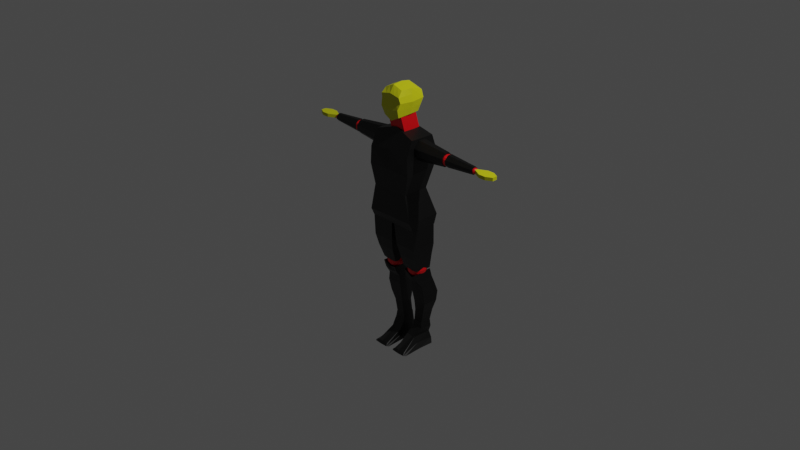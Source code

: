# Source: mob_1.blend  (saved by Blender 3.6.11; exported with 4.5.12 LTS)
import bpy
from mathutils import Matrix  # noqa: F401  (used for matrix-valued properties, if any)

bpy.ops.wm.read_factory_settings(use_empty=True)
scene = bpy.context.scene
scene.name = 'Scene'

# ---- collections
col_collection = bpy.data.collections.new('Collection'); scene.collection.children.link(col_collection)
col_mob = bpy.data.collections.new('MOB')  # instanced only; not linked into the scene

# ---- materials (node trees are filled in below, after node groups)
mat_mat_riau = bpy.data.materials.new('Matériau')
mat_mat_riau.use_transparent_shadow = False
mat_mat_riau_001 = bpy.data.materials.new('Matériau.001')
mat_mat_riau_001.use_transparent_shadow = False
mat_mat_riau_002 = bpy.data.materials.new('Matériau.002')
mat_mat_riau_002.use_transparent_shadow = False

# ---- material node trees
mat_mat_riau.use_nodes = True; mat_mat_riau.node_tree.nodes.clear()
_N = mat_mat_riau.node_tree.nodes; _L = mat_mat_riau.node_tree.links
n0 = _N.new('ShaderNodeBsdfPrincipled'); n0.name = 'BSDF guidée'; n0.location = (10, 300)
n0.distribution = 'GGX'
n0.subsurface_method = 'RANDOM_WALK_SKIN'
n0.inputs[0].default_value = (0.6488, 0.6619, 0.003047, 1.0)
n0.inputs[3].default_value = 1.45
n0.inputs[27].default_value = (0.0, 0.0, 0.0, 1.0)
n0.inputs[28].default_value = 1.0
n1 = _N.new('ShaderNodeOutputMaterial'); n1.name = 'Sortie matériau'; n1.location = (300, 300)
_L.new(n0.outputs[0], n1.inputs[0])
n1.is_active_output = True
mat_mat_riau_001.use_nodes = True; mat_mat_riau_001.node_tree.nodes.clear()
_N = mat_mat_riau_001.node_tree.nodes; _L = mat_mat_riau_001.node_tree.links
n0 = _N.new('ShaderNodeBsdfPrincipled'); n0.name = 'BSDF guidée'; n0.location = (10, 300)
n0.distribution = 'GGX'
n0.subsurface_method = 'RANDOM_WALK_SKIN'
n0.inputs[0].default_value = (0.0, 0.0, 0.0, 1.0)
n0.inputs[3].default_value = 1.45
n0.inputs[27].default_value = (0.0, 0.0, 0.0, 1.0)
n0.inputs[28].default_value = 1.0
n1 = _N.new('ShaderNodeOutputMaterial'); n1.name = 'Sortie matériau'; n1.location = (300, 300)
_L.new(n0.outputs[0], n1.inputs[0])
n1.is_active_output = True
mat_mat_riau_002.use_nodes = True; mat_mat_riau_002.node_tree.nodes.clear()
_N = mat_mat_riau_002.node_tree.nodes; _L = mat_mat_riau_002.node_tree.links
n0 = _N.new('ShaderNodeBsdfPrincipled'); n0.name = 'BSDF guidée'; n0.location = (10, 300)
n0.distribution = 'GGX'
n0.subsurface_method = 'RANDOM_WALK_SKIN'
n0.inputs[0].default_value = (0.8, 0.0, 0.004343, 1.0)
n0.inputs[3].default_value = 1.45
n0.inputs[27].default_value = (0.0, 0.0, 0.0, 1.0)
n0.inputs[28].default_value = 1.0
n1 = _N.new('ShaderNodeOutputMaterial'); n1.name = 'Sortie matériau'; n1.location = (300, 300)
_L.new(n0.outputs[0], n1.inputs[0])
n1.is_active_output = True

# ---- world
world_world = bpy.data.worlds.new('World'); scene.world = world_world
world_world.use_nodes = True; world_world.node_tree.nodes.clear()
_N = world_world.node_tree.nodes; _L = world_world.node_tree.links
n0 = _N.new('ShaderNodeOutputWorld'); n0.name = 'World Output'; n0.location = (300, 300)
n1 = _N.new('ShaderNodeBackground'); n1.name = 'Background'; n1.location = (10, 300)
n1.inputs[0].default_value = (0.05088, 0.05088, 0.05088, 1.0)
_L.new(n1.outputs[0], n0.inputs[0])
n0.is_active_output = True
world_world.color = (0.05088, 0.05088, 0.05088)
world_world.use_sun_shadow = False
world_world.sun_shadow_jitter_overblur = 0.0

# ---- cameras
cam_camera = bpy.data.cameras.new('Camera')
cam_camera.clip_end = 100.0
cam_camera.ortho_scale = 7.314

# ---- lights
light_light = bpy.data.lights.new('Light', 'POINT')
light_light.transmission_factor = 0.0
light_light.energy = 1000.0
light_light.shadow_soft_size = 0.1
light_light.shadow_maximum_resolution = 0.006
light_light.use_absolute_resolution = True

# ---- meshes
me_cube_011 = bpy.data.meshes.new('Cube.011')
me_cube_011.from_pydata([(0.5741, 0.5664, 0.6039), (0.545, 0.6965, -0.7518), (0.5741, -0.5122, 0.6473), (0.545, -0.7073, -0.8168), (-0.6031, 0.5664, 0.5458), (-0.4869, 0.6965, -0.7905), (-0.6031, -0.5122, 0.5892), (-0.4869, -0.7073, -0.8556), (-7.221e-18, 0.6965, -1.033), (-0.03559, -0.4959, 0.8391), (-2.166e-17, -0.7073, -1.098), (-3.851e-17, 0.5664, 0.8266), (0.6744, 0.9541, -0.01936), (-0.6805, -0.7181, 0.04104), (0.6999, -0.7181, 0.00232), (-0.6449, 0.9439, 0.01936), (0.0, 1.0, 0.0), (4.814e-18, -0.7181, 0.02168), (-0.5808, 0.1022, -0.7979), (0.6766, 0.1022, 0.678), (-0.697, 0.1239, 0.5927), (0.6476, 0.08056, -0.7319), (0.0, 0.04145, -1.0), (-1.926e-17, 0.06313, 0.9133), (0.8025, 0.08056, -0.03203), (-0.7744, 0.1022, -0.02053), (0.6225, 0.8049, -0.4018), (0.6225, -0.8591, -0.3476), (-0.5837, 0.8049, -0.4018), (-7.221e-18, 0.8049, -0.5325), (4.814e-18, -0.8591, -0.4783), (-0.5837, -0.8591, -0.3476), (-0.6776, 0.1022, -0.4092), (0.725, 0.08056, -0.382), (-0.6418, -0.7832, 0.3151), (0.575, 0.9259, 0.3877), (0.637, -0.7832, 0.3248), (-0.5731, 0.9332, 0.3752), (0.0, 1.0, 0.5), (-1.204e-17, -0.7832, 0.4458), (0.7396, 0.08056, 0.3663), (-0.7357, 0.1022, 0.3294), (-0.5339, -0.3026, -0.8267), (0.6253, -0.205, 0.6626), (-1.083e-17, -0.3329, -1.049), (-0.01779, -0.2164, 0.8762), (0.7512, -0.3188, -0.01486), (-0.65, -0.1941, 0.5909), (0.5963, -0.3134, -0.7744), (-0.7275, -0.308, 0.01025), (-0.6307, -0.3784, -0.3784), (0.6737, -0.3893, -0.3648), (-0.6888, -0.3405, 0.3223), (0.6883, -0.3513, 0.3456), (-0.65, 0.3451, 0.5692), (0.5963, 0.3885, -0.7419), (-0.7096, 0.5231, -0.0005865), (-0.5339, 0.3993, -0.7942), (0.6253, 0.3343, 0.6409), (-3.611e-18, 0.369, -1.016), (-2.888e-17, 0.3148, 0.8699), (0.7385, 0.5173, -0.0257), (0.6737, 0.4427, -0.3919), (-0.6307, 0.4535, -0.4055), (0.6573, 0.5032, 0.377), (-0.6544, 0.5177, 0.3523), (-0.2435, 0.6965, -0.9115), (-0.3193, -0.5041, 0.7141), (-0.2435, -0.7073, -0.9766), (-0.3016, 0.5664, 0.6862), (-0.3224, 0.972, 0.00968), (-0.3403, -0.7181, 0.03136), (-0.2904, 0.07183, -0.8989), (-0.3485, 0.09351, 0.753), (-0.2919, -0.8591, -0.413), (-0.2919, 0.8049, -0.4672), (-0.2865, 0.9666, 0.4376), (-0.3209, -0.7832, 0.3805), (-0.2669, -0.3177, -0.9378), (-0.3339, -0.2053, 0.7335), (-0.325, 0.3299, 0.7196), (-0.2669, 0.3841, -0.9052), (0.2725, -0.7073, -0.9572), (0.287, 0.5664, 0.7152), (0.2725, 0.6965, -0.8922), (0.2692, -0.5041, 0.7432), (0.35, -0.7181, 0.012), (0.3372, 0.9771, -0.00968), (0.3383, 0.08269, 0.7956), (0.3238, 0.06101, -0.866), (0.3112, 0.8049, -0.4672), (0.3112, -0.8591, -0.413), (0.3185, -0.7832, 0.3853), (0.2875, 0.9629, 0.4438), (0.3038, -0.2107, 0.7694), (0.2982, -0.3232, -0.9116), (0.2982, 0.3787, -0.8791), (0.3127, 0.3245, 0.7554)], [], [(79, 47, 6, 67), (77, 67, 6, 34), (65, 54, 4, 37), (95, 48, 3, 82), (53, 43, 2, 36), (93, 83, 0, 35), (76, 69, 11, 38), (78, 44, 10, 68), (92, 85, 9, 39), (94, 45, 9, 85), (91, 86, 17, 30), (75, 70, 16, 29), (90, 87, 12, 26), (51, 46, 14, 27), (63, 56, 15, 28), (74, 71, 13, 31), (50, 49, 25, 32), (62, 61, 24, 33), (97, 60, 23, 88), (81, 59, 22, 72), (64, 58, 19, 40), (96, 55, 21, 89), (52, 47, 20, 41), (80, 54, 20, 73), (55, 62, 33, 21), (42, 50, 32, 18), (68, 74, 31, 7), (57, 63, 28, 5), (48, 51, 27, 3), (84, 90, 26, 1), (66, 75, 29, 8), (82, 91, 30, 10), (49, 52, 41, 25), (61, 64, 40, 24), (86, 92, 39, 17), (70, 76, 38, 16), (87, 93, 35, 12), (46, 53, 36, 14), (56, 65, 37, 15), (71, 77, 34, 13), (24, 40, 53, 46), (13, 34, 52, 49), (21, 33, 51, 48), (7, 31, 50, 42), (34, 6, 47, 52), (31, 13, 49, 50), (33, 24, 46, 51), (88, 23, 45, 94), (72, 22, 44, 78), (40, 19, 43, 53), (89, 21, 48, 95), (73, 20, 47, 79), (25, 41, 65, 56), (12, 35, 64, 61), (18, 32, 63, 57), (1, 26, 62, 55), (69, 4, 54, 80), (84, 1, 55, 96), (35, 0, 58, 64), (66, 8, 59, 81), (83, 11, 60, 97), (26, 12, 61, 62), (32, 25, 56, 63), (41, 20, 54, 65), (5, 66, 81, 57), (11, 69, 80, 60), (23, 73, 79, 45), (18, 72, 78, 42), (17, 39, 77, 71), (15, 37, 76, 70), (5, 28, 75, 66), (10, 30, 74, 68), (60, 80, 73, 23), (57, 81, 72, 18), (30, 17, 71, 74), (28, 15, 70, 75), (42, 78, 68, 7), (37, 4, 69, 76), (39, 9, 67, 77), (45, 79, 67, 9), (0, 83, 97, 58), (8, 84, 96, 59), (22, 89, 95, 44), (19, 88, 94, 43), (16, 38, 93, 87), (14, 36, 92, 86), (3, 27, 91, 82), (8, 29, 90, 84), (59, 96, 89, 22), (58, 97, 88, 19), (29, 16, 87, 90), (27, 14, 86, 91), (43, 94, 85, 2), (36, 2, 85, 92), (38, 11, 83, 93), (44, 95, 82, 10)])
_uv = me_cube_011.uv_layers.new(name='UVMap')
_uv.uv.foreach_set('vector', [0.8125, 0.6849, 0.875, 0.6849, 0.875, 0.75, 0.8125, 0.75, 0.5625, 0.9375, 0.625, 0.9375, 0.625, 1.0, 0.5625, 1.0, 0.5625, 0.1901, 0.625, 0.1901, 0.625, 0.25, 0.5625, 0.25, 0.3125, 0.6849, 0.375, 0.6849, 0.375, 0.75, 0.3125, 0.75, 0.5625, 0.6849, 0.625, 0.6849, 0.625, 0.75, 0.5625, 0.75, 0.5625, 0.4375, 0.625, 0.4375, 0.625, 0.5, 0.5625, 0.5, 0.5625, 0.3125, 0.625, 0.3125, 0.625, 0.375, 0.5625, 0.375, 0.1875, 0.6849, 0.25, 0.6849, 0.25, 0.75, 0.1875, 0.75, 0.5625, 0.8125, 0.625, 0.8125, 0.625, 0.875, 0.5625, 0.875, 0.6875, 0.6849, 0.75, 0.6849, 0.75, 0.75, 0.6875, 0.75, 0.4375, 0.8125, 0.5, 0.8125, 0.5, 0.875, 0.4375, 0.875, 0.4375, 0.3125, 0.5, 0.3125, 0.5, 0.375, 0.4375, 0.375, 0.4375, 0.4375, 0.5, 0.4375, 0.5, 0.5, 0.4375, 0.5, 0.4375, 0.6849, 0.5, 0.6849, 0.5, 0.75, 0.4375, 0.75, 0.4375, 0.1901, 0.5, 0.1901, 0.5, 0.25, 0.4375, 0.25, 0.4375, 0.9375, 0.5, 0.9375, 0.5, 1.0, 0.4375, 1.0, 0.4375, 0.06509, 0.5, 0.06509, 0.5, 0.1302, 0.4375, 0.1302, 0.4375, 0.5599, 0.5, 0.5599, 0.5, 0.6198, 0.4375, 0.6198, 0.6875, 0.5599, 0.75, 0.5599, 0.75, 0.6198, 0.6875, 0.6198, 0.1875, 0.5599, 0.25, 0.5599, 0.25, 0.6198, 0.1875, 0.6198, 0.5625, 0.5599, 0.625, 0.5599, 0.625, 0.6198, 0.5625, 0.6198, 0.3125, 0.5599, 0.375, 0.5599, 0.375, 0.6198, 0.3125, 0.6198, 0.5625, 0.06509, 0.625, 0.06509, 0.625, 0.1302, 0.5625, 0.1302, 0.8125, 0.5599, 0.875, 0.5599, 0.875, 0.6198, 0.8125, 0.6198, 0.375, 0.5599, 0.4375, 0.5599, 0.4375, 0.6198, 0.375, 0.6198, 0.375, 0.06509, 0.4375, 0.06509, 0.4375, 0.1302, 0.375, 0.1302, 0.375, 0.9375, 0.4375, 0.9375, 0.4375, 1.0, 0.375, 1.0, 0.375, 0.1901, 0.4375, 0.1901, 0.4375, 0.25, 0.375, 0.25, 0.375, 0.6849, 0.4375, 0.6849, 0.4375, 0.75, 0.375, 0.75, 0.375, 0.4375, 0.4375, 0.4375, 0.4375, 0.5, 0.375, 0.5, 0.375, 0.3125, 0.4375, 0.3125, 0.4375, 0.375, 0.375, 0.375, 0.375, 0.8125, 0.4375, 0.8125, 0.4375, 0.875, 0.375, 0.875, 0.5, 0.06509, 0.5625, 0.06509, 0.5625, 0.1302, 0.5, 0.1302, 0.5, 0.5599, 0.5625, 0.5599, 0.5625, 0.6198, 0.5, 0.6198, 0.5, 0.8125, 0.5625, 0.8125, 0.5625, 0.875, 0.5, 0.875, 0.5, 0.3125, 0.5625, 0.3125, 0.5625, 0.375, 0.5, 0.375, 0.5, 0.4375, 0.5625, 0.4375, 0.5625, 0.5, 0.5, 0.5, 0.5, 0.6849, 0.5625, 0.6849, 0.5625, 0.75, 0.5, 0.75, 0.5, 0.1901, 0.5625, 0.1901, 0.5625, 0.25, 0.5, 0.25, 0.5, 0.9375, 0.5625, 0.9375, 0.5625, 1.0, 0.5, 1.0, 0.5, 0.6198, 0.5625, 0.6198, 0.5625, 0.6849, 0.5, 0.6849, 0.5, 0.0, 0.5625, 0.0, 0.5625, 0.06509, 0.5, 0.06509, 0.375, 0.6198, 0.4375, 0.6198, 0.4375, 0.6849, 0.375, 0.6849, 0.375, 0.0, 0.4375, 0.0, 0.4375, 0.06509, 0.375, 0.06509, 0.5625, 0.0, 0.625, 0.0, 0.625, 0.06509, 0.5625, 0.06509, 0.4375, 0.0, 0.5, 0.0, 0.5, 0.06509, 0.4375, 0.06509, 0.4375, 0.6198, 0.5, 0.6198, 0.5, 0.6849, 0.4375, 0.6849, 0.6875, 0.6198, 0.75, 0.6198, 0.75, 0.6849, 0.6875, 0.6849, 0.1875, 0.6198, 0.25, 0.6198, 0.25, 0.6849, 0.1875, 0.6849, 0.5625, 0.6198, 0.625, 0.6198, 0.625, 0.6849, 0.5625, 0.6849, 0.3125, 0.6198, 0.375, 0.6198, 0.375, 0.6849, 0.3125, 0.6849, 0.8125, 0.6198, 0.875, 0.6198, 0.875, 0.6849, 0.8125, 0.6849, 0.5, 0.1302, 0.5625, 0.1302, 0.5625, 0.1901, 0.5, 0.1901, 0.5, 0.5, 0.5625, 0.5, 0.5625, 0.5599, 0.5, 0.5599, 0.375, 0.1302, 0.4375, 0.1302, 0.4375, 0.1901, 0.375, 0.1901, 0.375, 0.5, 0.4375, 0.5, 0.4375, 0.5599, 0.375, 0.5599, 0.8125, 0.5, 0.875, 0.5, 0.875, 0.5599, 0.8125, 0.5599, 0.3125, 0.5, 0.375, 0.5, 0.375, 0.5599, 0.3125, 0.5599, 0.5625, 0.5, 0.625, 0.5, 0.625, 0.5599, 0.5625, 0.5599, 0.1875, 0.5, 0.25, 0.5, 0.25, 0.5599, 0.1875, 0.5599, 0.6875, 0.5, 0.75, 0.5, 0.75, 0.5599, 0.6875, 0.5599, 0.4375, 0.5, 0.5, 0.5, 0.5, 0.5599, 0.4375, 0.5599, 0.4375, 0.1302, 0.5, 0.1302, 0.5, 0.1901, 0.4375, 0.1901, 0.5625, 0.1302, 0.625, 0.1302, 0.625, 0.1901, 0.5625, 0.1901, 0.125, 0.5, 0.1875, 0.5, 0.1875, 0.5599, 0.125, 0.5599, 0.75, 0.5, 0.8125, 0.5, 0.8125, 0.5599, 0.75, 0.5599, 0.75, 0.6198, 0.8125, 0.6198, 0.8125, 0.6849, 0.75, 0.6849, 0.125, 0.6198, 0.1875, 0.6198, 0.1875, 0.6849, 0.125, 0.6849, 0.5, 0.875, 0.5625, 0.875, 0.5625, 0.9375, 0.5, 0.9375, 0.5, 0.25, 0.5625, 0.25, 0.5625, 0.3125, 0.5, 0.3125, 0.375, 0.25, 0.4375, 0.25, 0.4375, 0.3125, 0.375, 0.3125, 0.375, 0.875, 0.4375, 0.875, 0.4375, 0.9375, 0.375, 0.9375, 0.75, 0.5599, 0.8125, 0.5599, 0.8125, 0.6198, 0.75, 0.6198, 0.125, 0.5599, 0.1875, 0.5599, 0.1875, 0.6198, 0.125, 0.6198, 0.4375, 0.875, 0.5, 0.875, 0.5, 0.9375, 0.4375, 0.9375, 0.4375, 0.25, 0.5, 0.25, 0.5, 0.3125, 0.4375, 0.3125, 0.125, 0.6849, 0.1875, 0.6849, 0.1875, 0.75, 0.125, 0.75, 0.5625, 0.25, 0.625, 0.25, 0.625, 0.3125, 0.5625, 0.3125, 0.5625, 0.875, 0.625, 0.875, 0.625, 0.9375, 0.5625, 0.9375, 0.75, 0.6849, 0.8125, 0.6849, 0.8125, 0.75, 0.75, 0.75, 0.625, 0.5, 0.6875, 0.5, 0.6875, 0.5599, 0.625, 0.5599, 0.25, 0.5, 0.3125, 0.5, 0.3125, 0.5599, 0.25, 0.5599, 0.25, 0.6198, 0.3125, 0.6198, 0.3125, 0.6849, 0.25, 0.6849, 0.625, 0.6198, 0.6875, 0.6198, 0.6875, 0.6849, 0.625, 0.6849, 0.5, 0.375, 0.5625, 0.375, 0.5625, 0.4375, 0.5, 0.4375, 0.5, 0.75, 0.5625, 0.75, 0.5625, 0.8125, 0.5, 0.8125, 0.375, 0.75, 0.4375, 0.75, 0.4375, 0.8125, 0.375, 0.8125, 0.375, 0.375, 0.4375, 0.375, 0.4375, 0.4375, 0.375, 0.4375, 0.25, 0.5599, 0.3125, 0.5599, 0.3125, 0.6198, 0.25, 0.6198, 0.625, 0.5599, 0.6875, 0.5599, 0.6875, 0.6198, 0.625, 0.6198, 0.4375, 0.375, 0.5, 0.375, 0.5, 0.4375, 0.4375, 0.4375, 0.4375, 0.75, 0.5, 0.75, 0.5, 0.8125, 0.4375, 0.8125, 0.625, 0.6849, 0.6875, 0.6849, 0.6875, 0.75, 0.625, 0.75, 0.5625, 0.75, 0.625, 0.75, 0.625, 0.8125, 0.5625, 0.8125, 0.5625, 0.375, 0.625, 0.375, 0.625, 0.4375, 0.5625, 0.4375, 0.25, 0.6849, 0.3125, 0.6849, 0.3125, 0.75, 0.25, 0.75])
me_cube_011.materials.append(mat_mat_riau)
me_cube_011.use_mirror_vertex_groups = False
me_cube_011.update()
me_cube_001 = bpy.data.meshes.new('Cube.001')
me_cube_001.from_pydata([(-1.106, -0.3769, -2.489), (-0.9697, -0.293, 1.405), (-1.106, 0.8203, -2.465), (-0.9697, 0.8322, 1.381), (1.227, -0.3769, -2.504), (1.03, -0.293, 1.405), (1.227, 0.8203, -2.48), (1.03, 0.8322, 1.381), (-1.03, -0.6165, -0.03595), (-1.03, 0.8562, 0.0719), (1.121, 0.8562, 0.0719), (1.121, -0.6165, -0.03595), (0.03033, 0.8203, -2.465), (0.01516, 0.6884, 1.708), (0.03033, -0.3769, -2.489), (0.01516, -0.1492, 1.696), (-7.982e-18, -0.6165, -0.03595), (1.596e-17, 0.8562, 0.0719), (-0.8373, 0.6405, -0.9123), (0.905, 0.6405, -0.8971), (0.905, -0.5446, -0.9211), (-0.8373, -0.5446, -0.9363), (0.01111, 0.6405, -0.9275), (0.01111, -0.5446, -0.9514), (-1.103, 1.0, -2.132), (1.181, 1.0, -2.096), (1.181, -0.5446, -2.108), (0.02325, 1.0, -2.092), (0.02325, -0.5446, -2.104), (-1.103, -0.5446, -2.144), (-1.0, -0.5986, 0.7082), (-1.0, 1.024, 0.7382), (1.076, 1.024, 0.7382), (1.076, -0.5986, 0.7082), (0.007581, -0.5267, 0.8539), (0.007581, 0.9521, 0.9018)], [], [(30, 1, 3, 31), (35, 13, 7, 32), (32, 7, 5, 33), (34, 15, 1, 30), (12, 6, 4, 14), (13, 3, 1, 15), (23, 16, 8, 21), (19, 10, 11, 20), (22, 17, 10, 19), (21, 8, 9, 18), (18, 9, 17, 22), (20, 11, 16, 23), (7, 13, 15, 5), (2, 12, 14, 0), (33, 5, 15, 34), (31, 3, 13, 35), (26, 20, 23, 28), (24, 18, 22, 27), (29, 21, 18, 24), (27, 22, 19, 25), (25, 19, 20, 26), (28, 23, 21, 29), (14, 28, 29, 0), (6, 25, 26, 4), (12, 27, 25, 6), (0, 29, 24, 2), (2, 24, 27, 12), (4, 26, 28, 14), (9, 31, 35, 17), (11, 33, 34, 16), (16, 34, 30, 8), (10, 32, 33, 11), (17, 35, 32, 10), (8, 30, 31, 9)])
_uv = me_cube_001.uv_layers.new(name='CarteUV')
_uv.uv.foreach_set('vector', [0.5625, 0.0, 0.625, 0.0, 0.625, 0.25, 0.5625, 0.25, 0.5625, 0.375, 0.625, 0.375, 0.625, 0.5, 0.5625, 0.5, 0.5625, 0.5, 0.625, 0.5, 0.625, 0.75, 0.5625, 0.75, 0.5625, 0.875, 0.625, 0.875, 0.625, 1.0, 0.5625, 1.0, 0.25, 0.5, 0.375, 0.5, 0.375, 0.75, 0.25, 0.75, 0.75, 0.5, 0.875, 0.5, 0.875, 0.75, 0.75, 0.75, 0.4542, 0.875, 0.5, 0.875, 0.5, 1.0, 0.4542, 1.0, 0.4542, 0.5, 0.5, 0.5, 0.5, 0.75, 0.4542, 0.75, 0.4542, 0.375, 0.5, 0.375, 0.5, 0.5, 0.4542, 0.5, 0.4542, 0.0, 0.5, 0.0, 0.5, 0.25, 0.4542, 0.25, 0.4542, 0.25, 0.5, 0.25, 0.5, 0.375, 0.4542, 0.375, 0.4542, 0.75, 0.5, 0.75, 0.5, 0.875, 0.4542, 0.875, 0.625, 0.5, 0.75, 0.5, 0.75, 0.75, 0.625, 0.75, 0.125, 0.5, 0.25, 0.5, 0.25, 0.75, 0.125, 0.75, 0.5625, 0.75, 0.625, 0.75, 0.625, 0.875, 0.5625, 0.875, 0.5625, 0.25, 0.625, 0.25, 0.625, 0.375, 0.5625, 0.375, 0.4042, 0.75, 0.4542, 0.75, 0.4542, 0.875, 0.4042, 0.875, 0.4042, 0.25, 0.4542, 0.25, 0.4542, 0.375, 0.4042, 0.375, 0.4042, 0.0, 0.4542, 0.0, 0.4542, 0.25, 0.4042, 0.25, 0.4042, 0.375, 0.4542, 0.375, 0.4542, 0.5, 0.4042, 0.5, 0.4042, 0.5, 0.4542, 0.5, 0.4542, 0.75, 0.4042, 0.75, 0.4042, 0.875, 0.4542, 0.875, 0.4542, 1.0, 0.4042, 1.0, 0.375, 0.875, 0.4042, 0.875, 0.4042, 1.0, 0.375, 1.0, 0.375, 0.5, 0.4042, 0.5, 0.4042, 0.75, 0.375, 0.75, 0.375, 0.375, 0.4042, 0.375, 0.4042, 0.5, 0.375, 0.5, 0.375, 0.0, 0.4042, 0.0, 0.4042, 0.25, 0.375, 0.25, 0.375, 0.25, 0.4042, 0.25, 0.4042, 0.375, 0.375, 0.375, 0.375, 0.75, 0.4042, 0.75, 0.4042, 0.875, 0.375, 0.875, 0.5, 0.25, 0.5625, 0.25, 0.5625, 0.375, 0.5, 0.375, 0.5, 0.75, 0.5625, 0.75, 0.5625, 0.875, 0.5, 0.875, 0.5, 0.875, 0.5625, 0.875, 0.5625, 1.0, 0.5, 1.0, 0.5, 0.5, 0.5625, 0.5, 0.5625, 0.75, 0.5, 0.75, 0.5, 0.375, 0.5625, 0.375, 0.5625, 0.5, 0.5, 0.5, 0.5, 0.0, 0.5625, 0.0, 0.5625, 0.25, 0.5, 0.25])
me_cube_001.materials.append(mat_mat_riau_001)
me_cube_001.update()
me_cube_002 = bpy.data.meshes.new('Cube.002')
me_cube_002.from_pydata([(-1.0, -1.0, -1.0), (-1.0, -1.0, 1.0), (-1.0, 1.0, -1.0), (-1.0, 1.0, 1.0), (1.0, -1.0, -1.0), (1.0, -1.0, 1.0), (1.0, 1.0, -1.0), (1.0, 1.0, 1.0)], [], [(0, 1, 3, 2), (2, 3, 7, 6), (6, 7, 5, 4), (4, 5, 1, 0), (2, 6, 4, 0), (7, 3, 1, 5)])
_uv = me_cube_002.uv_layers.new(name='CarteUV')
_uv.uv.foreach_set('vector', [0.375, 0.0, 0.625, 0.0, 0.625, 0.25, 0.375, 0.25, 0.375, 0.25, 0.625, 0.25, 0.625, 0.5, 0.375, 0.5, 0.375, 0.5, 0.625, 0.5, 0.625, 0.75, 0.375, 0.75, 0.375, 0.75, 0.625, 0.75, 0.625, 1.0, 0.375, 1.0, 0.125, 0.5, 0.375, 0.5, 0.375, 0.75, 0.125, 0.75, 0.625, 0.5, 0.875, 0.5, 0.875, 0.75, 0.625, 0.75])
me_cube_002.materials.append(mat_mat_riau_002)
me_cube_002.update()
me_cube_003 = bpy.data.meshes.new('Cube.003')
me_cube_003.from_pydata([(-0.9759, -1.0, -1.83), (-0.6632, -1.0, 1.012), (-0.9759, 1.308, -1.83), (-0.6632, 0.943, 1.001), (1.132, -1.0, -1.842), (1.0, -1.0, 1.0), (1.132, 1.308, -1.842), (1.0, 0.943, 0.9886), (-0.8436, -1.068, -0.04812), (-0.8436, 1.183, -0.05953), (1.156, 1.183, -0.02344), (1.156, -1.068, -0.01203), (-0.07218, 1.308, -1.83), (-2.533e-18, 0.943, 0.9886), (-0.07218, -1.0, -1.83), (0.0, -1.0, 1.0), (-3.375e-33, -1.068, -1.52e-17), (-2.533e-18, 1.183, -0.01141), (-0.5757, -1.046, 2.361), (-0.5757, 0.5208, 2.247), (0.7747, -1.046, 2.313), (0.7747, 0.5208, 2.199), (0.01527, 0.5208, 2.307), (0.01527, -1.046, 2.422)], [], [(8, 1, 3, 9), (17, 13, 7, 10), (10, 7, 5, 11), (16, 15, 1, 8), (12, 6, 4, 14), (15, 5, 20, 23), (14, 16, 8, 0), (6, 10, 11, 4), (12, 17, 10, 6), (0, 8, 9, 2), (2, 9, 17, 12), (4, 11, 16, 14), (7, 13, 22, 21), (2, 12, 14, 0), (11, 5, 15, 16), (9, 3, 13, 17), (22, 19, 18, 23), (21, 22, 23, 20), (13, 3, 19, 22), (5, 7, 21, 20), (3, 1, 18, 19), (1, 15, 23, 18)])
_uv = me_cube_003.uv_layers.new(name='CarteUV')
_uv.uv.foreach_set('vector', [0.5, 0.0, 0.625, 0.0, 0.625, 0.25, 0.5, 0.25, 0.5, 0.375, 0.625, 0.375, 0.625, 0.5, 0.5, 0.5, 0.5, 0.5, 0.625, 0.5, 0.625, 0.75, 0.5, 0.75, 0.5, 0.875, 0.625, 0.875, 0.625, 1.0, 0.5, 1.0, 0.25, 0.5, 0.375, 0.5, 0.375, 0.75, 0.25, 0.75, 0.625, 0.875, 0.625, 0.75, 0.625, 0.75, 0.625, 0.875, 0.375, 0.875, 0.5, 0.875, 0.5, 1.0, 0.375, 1.0, 0.375, 0.5, 0.5, 0.5, 0.5, 0.75, 0.375, 0.75, 0.375, 0.375, 0.5, 0.375, 0.5, 0.5, 0.375, 0.5, 0.375, 0.0, 0.5, 0.0, 0.5, 0.25, 0.375, 0.25, 0.375, 0.25, 0.5, 0.25, 0.5, 0.375, 0.375, 0.375, 0.375, 0.75, 0.5, 0.75, 0.5, 0.875, 0.375, 0.875, 0.625, 0.5, 0.625, 0.375, 0.625, 0.375, 0.625, 0.5, 0.125, 0.5, 0.25, 0.5, 0.25, 0.75, 0.125, 0.75, 0.5, 0.75, 0.625, 0.75, 0.625, 0.875, 0.5, 0.875, 0.5, 0.25, 0.625, 0.25, 0.625, 0.375, 0.5, 0.375, 0.75, 0.5, 0.875, 0.5, 0.875, 0.75, 0.75, 0.75, 0.625, 0.5, 0.75, 0.5, 0.75, 0.75, 0.625, 0.75, 0.625, 0.375, 0.625, 0.25, 0.625, 0.25, 0.625, 0.375, 0.625, 0.75, 0.625, 0.5, 0.625, 0.5, 0.625, 0.75, 0.625, 0.25, 0.625, 0.0, 0.625, 0.0, 0.625, 0.25, 0.625, 1.0, 0.625, 0.875, 0.625, 0.875, 0.625, 1.0])
me_cube_003.materials.append(mat_mat_riau_001)
me_cube_003.update()
me_cube_004 = bpy.data.meshes.new('Cube.004')
me_cube_004.from_pydata([(-0.9258, -1.0, -1.82), (-0.7333, -1.0, 1.042), (-0.9258, 1.308, -1.82), (-0.7333, 0.943, 1.031), (1.303, -1.0, -1.872), (0.9699, -1.0, 1.01), (1.303, 1.308, -1.872), (0.9699, 0.943, 0.9986), (-0.8837, -1.068, 0.01203), (-0.8837, 1.183, 0.0006213), (1.156, 1.183, -0.02344), (1.156, -1.068, -0.01203), (-0.07218, 1.308, -1.83), (-2.533e-18, 0.943, 0.9886), (-0.07218, -1.0, -1.83), (0.0, -1.0, 1.0), (-3.375e-33, -1.068, -1.52e-17), (-2.533e-18, 1.183, -0.01141), (-0.4855, -1.046, 2.381), (-0.4855, 0.5208, 2.267), (0.9752, -1.046, 2.283), (0.9752, 0.5208, 2.169), (0.01527, 0.5208, 2.307), (0.01527, -1.046, 2.422)], [], [(8, 1, 3, 9), (17, 13, 7, 10), (10, 7, 5, 11), (16, 15, 1, 8), (12, 6, 4, 14), (15, 5, 20, 23), (14, 16, 8, 0), (6, 10, 11, 4), (12, 17, 10, 6), (0, 8, 9, 2), (2, 9, 17, 12), (4, 11, 16, 14), (7, 13, 22, 21), (2, 12, 14, 0), (11, 5, 15, 16), (9, 3, 13, 17), (22, 19, 18, 23), (21, 22, 23, 20), (13, 3, 19, 22), (5, 7, 21, 20), (3, 1, 18, 19), (1, 15, 23, 18)])
_uv = me_cube_004.uv_layers.new(name='CarteUV')
_uv.uv.foreach_set('vector', [0.5, 0.0, 0.625, 0.0, 0.625, 0.25, 0.5, 0.25, 0.5, 0.375, 0.625, 0.375, 0.625, 0.5, 0.5, 0.5, 0.5, 0.5, 0.625, 0.5, 0.625, 0.75, 0.5, 0.75, 0.5, 0.875, 0.625, 0.875, 0.625, 1.0, 0.5, 1.0, 0.25, 0.5, 0.375, 0.5, 0.375, 0.75, 0.25, 0.75, 0.625, 0.875, 0.625, 0.75, 0.625, 0.75, 0.625, 0.875, 0.375, 0.875, 0.5, 0.875, 0.5, 1.0, 0.375, 1.0, 0.375, 0.5, 0.5, 0.5, 0.5, 0.75, 0.375, 0.75, 0.375, 0.375, 0.5, 0.375, 0.5, 0.5, 0.375, 0.5, 0.375, 0.0, 0.5, 0.0, 0.5, 0.25, 0.375, 0.25, 0.375, 0.25, 0.5, 0.25, 0.5, 0.375, 0.375, 0.375, 0.375, 0.75, 0.5, 0.75, 0.5, 0.875, 0.375, 0.875, 0.625, 0.5, 0.625, 0.375, 0.625, 0.375, 0.625, 0.5, 0.125, 0.5, 0.25, 0.5, 0.25, 0.75, 0.125, 0.75, 0.5, 0.75, 0.625, 0.75, 0.625, 0.875, 0.5, 0.875, 0.5, 0.25, 0.625, 0.25, 0.625, 0.375, 0.5, 0.375, 0.75, 0.5, 0.875, 0.5, 0.875, 0.75, 0.75, 0.75, 0.625, 0.5, 0.75, 0.5, 0.75, 0.75, 0.625, 0.75, 0.625, 0.375, 0.625, 0.25, 0.625, 0.25, 0.625, 0.375, 0.625, 0.75, 0.625, 0.5, 0.625, 0.5, 0.625, 0.75, 0.625, 0.25, 0.625, 0.0, 0.625, 0.0, 0.625, 0.25, 0.625, 1.0, 0.625, 0.875, 0.625, 0.875, 0.625, 1.0])
me_cube_004.materials.append(mat_mat_riau_001)
me_cube_004.update()
me_cube_005 = bpy.data.meshes.new('Cube.005')
me_cube_005.from_pydata([(-1.0, -1.0, -1.0), (-1.0, -1.0, 1.0), (-1.0, 1.0, -1.0), (-1.0, 1.0, 1.0), (1.0, -1.0, -1.0), (1.0, -1.0, 1.0), (1.0, 1.0, -1.0), (1.0, 1.0, 1.0)], [], [(0, 1, 3, 2), (2, 3, 7, 6), (6, 7, 5, 4), (4, 5, 1, 0), (2, 6, 4, 0), (7, 3, 1, 5)])
_uv = me_cube_005.uv_layers.new(name='CarteUV')
_uv.uv.foreach_set('vector', [0.375, 0.0, 0.625, 0.0, 0.625, 0.25, 0.375, 0.25, 0.375, 0.25, 0.625, 0.25, 0.625, 0.5, 0.375, 0.5, 0.375, 0.5, 0.625, 0.5, 0.625, 0.75, 0.375, 0.75, 0.375, 0.75, 0.625, 0.75, 0.625, 1.0, 0.375, 1.0, 0.125, 0.5, 0.375, 0.5, 0.375, 0.75, 0.125, 0.75, 0.625, 0.5, 0.875, 0.5, 0.875, 0.75, 0.625, 0.75])
me_cube_005.materials.append(mat_mat_riau_002)
me_cube_005.update()
me_cube_006 = bpy.data.meshes.new('Cube.006')
me_cube_006.from_pydata([(-1.0, -1.0, -1.0), (-1.0, -1.0, 1.0), (-1.0, 1.0, -1.0), (-1.0, 1.0, 1.0), (1.0, -1.0, -1.0), (1.0, -1.0, 1.0), (1.0, 1.0, -1.0), (1.0, 1.0, 1.0)], [], [(0, 1, 3, 2), (2, 3, 7, 6), (6, 7, 5, 4), (4, 5, 1, 0), (2, 6, 4, 0), (7, 3, 1, 5)])
_uv = me_cube_006.uv_layers.new(name='CarteUV')
_uv.uv.foreach_set('vector', [0.375, 0.0, 0.625, 0.0, 0.625, 0.25, 0.375, 0.25, 0.375, 0.25, 0.625, 0.25, 0.625, 0.5, 0.375, 0.5, 0.375, 0.5, 0.625, 0.5, 0.625, 0.75, 0.375, 0.75, 0.375, 0.75, 0.625, 0.75, 0.625, 1.0, 0.375, 1.0, 0.125, 0.5, 0.375, 0.5, 0.375, 0.75, 0.125, 0.75, 0.625, 0.5, 0.875, 0.5, 0.875, 0.75, 0.625, 0.75])
me_cube_006.materials.append(mat_mat_riau_002)
me_cube_006.update()
me_cube_007 = bpy.data.meshes.new('Cube.007')
me_cube_007.from_pydata([(-1.162, -0.3449, -1.092), (-0.8822, -1.232, 1.528), (-1.162, 1.601, -1.174), (-0.8822, 0.6997, 1.487), (0.8527, -0.3449, -1.068), (1.029, -1.191, 1.214), (0.8527, 1.601, -1.15), (1.029, 0.7953, 1.2), (-1.0, -0.3858, -0.1774), (-1.0, 1.3, -0.0273), (0.8969, 1.3, -0.03926), (0.8969, -0.3858, -0.1894), (-4.105e-17, 1.601, -1.15), (-2.239e-17, 0.8772, 0.9181), (-1.866e-17, -0.3449, -1.068), (0.0, -1.0, 1.0), (-4.851e-17, -0.3858, -0.1774), (-7.463e-18, 1.3, -0.0273), (-0.2193, 0.09189, -4.644), (-0.2193, 1.287, -4.698), (1.0, 0.09189, -4.668), (1.0, 1.287, -4.722), (-3.732e-18, 1.287, -4.722), (1.119e-17, 0.09189, -4.668), (0.6977, 0.05095, -3.37), (0.6977, 1.328, -3.465), (-7.463e-18, 0.05095, -3.43), (-3.358e-17, 1.328, -3.525), (-0.5121, 1.328, -3.498), (-0.5121, 0.05095, -3.402), (0.7752, 1.478, -2.376), (-0.9991, 1.478, -2.416), (0.7752, -0.1265, -2.294), (-3.358e-17, -0.1265, -2.324), (-5.597e-17, 1.478, -2.406), (-0.9991, -0.1265, -2.334), (-0.838, -1.0, 0.7333), (-0.838, 1.0, 0.7333), (0.9632, 1.0, 0.6555), (0.9632, -1.0, 0.6555), (0.0, -1.0, 0.5), (0.0, 1.0, 0.5)], [], [(36, 1, 3, 37), (41, 13, 7, 38), (38, 7, 5, 39), (40, 15, 1, 36), (24, 26, 23, 20), (13, 3, 1, 15), (14, 16, 8, 0), (6, 10, 11, 4), (12, 17, 10, 6), (0, 8, 9, 2), (2, 9, 17, 12), (4, 11, 16, 14), (7, 13, 15, 5), (25, 24, 20, 21), (39, 5, 15, 40), (37, 3, 13, 41), (22, 21, 20, 23), (19, 22, 23, 18), (28, 27, 22, 19), (26, 29, 18, 23), (29, 28, 19, 18), (27, 25, 21, 22), (34, 30, 25, 27), (35, 31, 28, 29), (33, 35, 29, 26), (31, 34, 27, 28), (30, 32, 24, 25), (32, 33, 26, 24), (4, 14, 33, 32), (6, 4, 32, 30), (2, 12, 34, 31), (14, 0, 35, 33), (0, 2, 31, 35), (12, 6, 30, 34), (9, 37, 41, 17), (11, 39, 40, 16), (16, 40, 36, 8), (10, 38, 39, 11), (17, 41, 38, 10), (8, 36, 37, 9)])
_uv = me_cube_007.uv_layers.new(name='CarteUV')
_uv.uv.foreach_set('vector', [0.5625, 0.0, 0.625, 0.0, 0.625, 0.25, 0.5625, 0.25, 0.5625, 0.375, 0.625, 0.375, 0.625, 0.5, 0.5625, 0.5, 0.5625, 0.5, 0.625, 0.5, 0.625, 0.75, 0.5625, 0.75, 0.5625, 0.875, 0.625, 0.875, 0.625, 1.0, 0.5625, 1.0, 0.375, 0.75, 0.375, 0.875, 0.375, 0.875, 0.375, 0.75, 0.75, 0.5, 0.875, 0.5, 0.875, 0.75, 0.75, 0.75, 0.375, 0.875, 0.5, 0.875, 0.5, 1.0, 0.375, 1.0, 0.375, 0.5, 0.5, 0.5, 0.5, 0.75, 0.375, 0.75, 0.375, 0.375, 0.5, 0.375, 0.5, 0.5, 0.375, 0.5, 0.375, 0.0, 0.5, 0.0, 0.5, 0.25, 0.375, 0.25, 0.375, 0.25, 0.5, 0.25, 0.5, 0.375, 0.375, 0.375, 0.375, 0.75, 0.5, 0.75, 0.5, 0.875, 0.375, 0.875, 0.625, 0.5, 0.75, 0.5, 0.75, 0.75, 0.625, 0.75, 0.375, 0.5, 0.375, 0.75, 0.375, 0.75, 0.375, 0.5, 0.5625, 0.75, 0.625, 0.75, 0.625, 0.875, 0.5625, 0.875, 0.5625, 0.25, 0.625, 0.25, 0.625, 0.375, 0.5625, 0.375, 0.25, 0.5, 0.375, 0.5, 0.375, 0.75, 0.25, 0.75, 0.125, 0.5, 0.25, 0.5, 0.25, 0.75, 0.125, 0.75, 0.375, 0.25, 0.375, 0.375, 0.375, 0.375, 0.375, 0.25, 0.375, 0.875, 0.375, 1.0, 0.375, 1.0, 0.375, 0.875, 0.375, 0.0, 0.375, 0.25, 0.375, 0.25, 0.375, 0.0, 0.375, 0.375, 0.375, 0.5, 0.375, 0.5, 0.375, 0.375, 0.375, 0.375, 0.375, 0.5, 0.375, 0.5, 0.375, 0.375, 0.375, 0.0, 0.375, 0.25, 0.375, 0.25, 0.375, 0.0, 0.375, 0.875, 0.375, 1.0, 0.375, 1.0, 0.375, 0.875, 0.375, 0.25, 0.375, 0.375, 0.375, 0.375, 0.375, 0.25, 0.375, 0.5, 0.375, 0.75, 0.375, 0.75, 0.375, 0.5, 0.375, 0.75, 0.375, 0.875, 0.375, 0.875, 0.375, 0.75, 0.375, 0.75, 0.375, 0.875, 0.375, 0.875, 0.375, 0.75, 0.375, 0.5, 0.375, 0.75, 0.375, 0.75, 0.375, 0.5, 0.375, 0.25, 0.375, 0.375, 0.375, 0.375, 0.375, 0.25, 0.375, 0.875, 0.375, 1.0, 0.375, 1.0, 0.375, 0.875, 0.375, 0.0, 0.375, 0.25, 0.375, 0.25, 0.375, 0.0, 0.375, 0.375, 0.375, 0.5, 0.375, 0.5, 0.375, 0.375, 0.5, 0.25, 0.5625, 0.25, 0.5625, 0.375, 0.5, 0.375, 0.5, 0.75, 0.5625, 0.75, 0.5625, 0.875, 0.5, 0.875, 0.5, 0.875, 0.5625, 0.875, 0.5625, 1.0, 0.5, 1.0, 0.5, 0.5, 0.5625, 0.5, 0.5625, 0.75, 0.5, 0.75, 0.5, 0.375, 0.5625, 0.375, 0.5625, 0.5, 0.5, 0.5, 0.5, 0.0, 0.5625, 0.0, 0.5625, 0.25, 0.5, 0.25])
me_cube_007.materials.append(mat_mat_riau_001)
me_cube_007.update()
me_cube_008 = bpy.data.meshes.new('Cube.008')
me_cube_008.from_pydata([(-1.162, -0.3517, -1.092), (-1.457, -1.205, 1.612), (-1.162, 1.603, -1.183), (-1.457, 0.727, 1.76), (0.8527, -0.3517, -1.068), (0.5434, -1.205, 1.468), (0.8527, 1.603, -1.159), (0.5434, 0.727, 1.616), (-1.133, -0.4313, -0.0808), (-1.133, 1.296, -0.06942), (0.6465, 1.296, -0.1053), (0.6465, -0.4313, -0.1167), (-0.07365, 1.603, -1.159), (-0.2946, 0.818, 1.131), (-0.07365, -0.3517, -1.068), (-0.2946, -1.114, 1.017), (-0.1915, -0.4313, -0.1047), (-0.1915, 1.296, -0.09335), (-1.309, 0.1146, -4.662), (-1.309, 1.296, -4.707), (-0.06058, 0.1146, -4.662), (-0.06058, 1.296, -4.707), (-0.6923, 1.296, -4.719), (-0.6923, 0.1146, -4.674), (0.3147, 0.02365, -3.344), (0.3147, 1.353, -3.389), (-0.2799, 0.02365, -3.367), (-0.2799, 1.353, -3.413), (-1.072, 1.353, -3.409), (-1.072, 0.02365, -3.364), (0.7752, 1.5, -2.217), (-0.9991, 1.5, -2.257), (0.7752, -0.1697, -2.194), (-0.05892, -0.1697, -2.212), (-0.05892, 1.5, -2.235), (-0.9991, -0.1697, -2.234), (-1.309, -1.0, 0.7452), (-1.309, 1.034, 0.7452), (0.5213, 1.034, 0.6077), (0.5213, -1.0, 0.6077), (-0.2799, -1.0, 0.5), (-0.2799, 1.034, 0.5)], [], [(36, 1, 3, 37), (41, 13, 7, 38), (38, 7, 5, 39), (40, 15, 1, 36), (24, 26, 23, 20), (13, 3, 1, 15), (14, 16, 8, 0), (6, 10, 11, 4), (12, 17, 10, 6), (0, 8, 9, 2), (2, 9, 17, 12), (4, 11, 16, 14), (7, 13, 15, 5), (25, 24, 20, 21), (39, 5, 15, 40), (37, 3, 13, 41), (22, 21, 20, 23), (19, 22, 23, 18), (28, 27, 22, 19), (26, 29, 18, 23), (29, 28, 19, 18), (27, 25, 21, 22), (34, 30, 25, 27), (35, 31, 28, 29), (33, 35, 29, 26), (31, 34, 27, 28), (30, 32, 24, 25), (32, 33, 26, 24), (4, 14, 33, 32), (6, 4, 32, 30), (2, 12, 34, 31), (14, 0, 35, 33), (0, 2, 31, 35), (12, 6, 30, 34), (9, 37, 41, 17), (11, 39, 40, 16), (16, 40, 36, 8), (10, 38, 39, 11), (17, 41, 38, 10), (8, 36, 37, 9)])
_uv = me_cube_008.uv_layers.new(name='CarteUV')
_uv.uv.foreach_set('vector', [0.5625, 0.0, 0.625, 0.0, 0.625, 0.25, 0.5625, 0.25, 0.5625, 0.375, 0.625, 0.375, 0.625, 0.5, 0.5625, 0.5, 0.5625, 0.5, 0.625, 0.5, 0.625, 0.75, 0.5625, 0.75, 0.5625, 0.875, 0.625, 0.875, 0.625, 1.0, 0.5625, 1.0, 0.375, 0.75, 0.375, 0.875, 0.375, 0.875, 0.375, 0.75, 0.75, 0.5, 0.875, 0.5, 0.875, 0.75, 0.75, 0.75, 0.375, 0.875, 0.5, 0.875, 0.5, 1.0, 0.375, 1.0, 0.375, 0.5034, 0.5, 0.5, 0.5, 0.75, 0.375, 0.75, 0.375, 0.375, 0.5, 0.375, 0.5, 0.5, 0.375, 0.5034, 0.375, 0.0, 0.5, 0.0, 0.5, 0.25, 0.375, 0.245, 0.375, 0.245, 0.5, 0.25, 0.5, 0.375, 0.375, 0.375, 0.375, 0.75, 0.5, 0.75, 0.5, 0.875, 0.375, 0.875, 0.625, 0.5, 0.75, 0.5, 0.75, 0.75, 0.625, 0.75, 0.375, 0.5, 0.375, 0.75, 0.375, 0.75, 0.375, 0.5, 0.5625, 0.75, 0.625, 0.75, 0.625, 0.875, 0.5625, 0.875, 0.5625, 0.25, 0.625, 0.25, 0.625, 0.375, 0.5625, 0.375, 0.25, 0.5, 0.375, 0.5, 0.375, 0.75, 0.25, 0.75, 0.125, 0.5, 0.25, 0.5, 0.25, 0.75, 0.125, 0.75, 0.375, 0.25, 0.375, 0.375, 0.375, 0.375, 0.375, 0.25, 0.375, 0.875, 0.375, 1.0, 0.375, 1.0, 0.375, 0.875, 0.375, 0.0, 0.375, 0.25, 0.375, 0.25, 0.375, 0.0, 0.375, 0.375, 0.375, 0.5, 0.375, 0.5, 0.375, 0.375, 0.375, 0.375, 0.375, 0.5, 0.375, 0.5, 0.375, 0.375, 0.375, 0.0, 0.375, 0.25, 0.375, 0.25, 0.375, 0.0, 0.375, 0.875, 0.375, 1.0, 0.375, 1.0, 0.375, 0.875, 0.375, 0.25, 0.375, 0.375, 0.375, 0.375, 0.375, 0.25, 0.375, 0.5, 0.375, 0.75, 0.375, 0.75, 0.375, 0.5, 0.375, 0.75, 0.375, 0.875, 0.375, 0.875, 0.375, 0.75, 0.375, 0.75, 0.375, 0.875, 0.375, 0.875, 0.375, 0.75, 0.375, 0.5034, 0.375, 0.75, 0.375, 0.75, 0.375, 0.5, 0.375, 0.245, 0.375, 0.375, 0.375, 0.375, 0.375, 0.25, 0.375, 0.875, 0.375, 1.0, 0.375, 1.0, 0.375, 0.875, 0.375, 0.0, 0.375, 0.245, 0.375, 0.25, 0.375, 0.0, 0.375, 0.375, 0.375, 0.5034, 0.375, 0.5, 0.375, 0.375, 0.5, 0.25, 0.5625, 0.25, 0.5625, 0.375, 0.5, 0.375, 0.5, 0.75, 0.5625, 0.75, 0.5625, 0.875, 0.5, 0.875, 0.5, 0.875, 0.5625, 0.875, 0.5625, 1.0, 0.5, 1.0, 0.5, 0.5, 0.5625, 0.5, 0.5625, 0.75, 0.5, 0.75, 0.5, 0.375, 0.5625, 0.375, 0.5625, 0.5, 0.5, 0.5, 0.5, 0.0, 0.5625, 0.0, 0.5625, 0.25, 0.5, 0.25])
me_cube_008.materials.append(mat_mat_riau_001)
me_cube_008.update()
me_cube_009 = bpy.data.meshes.new('Cube.009')
me_cube_009.from_pydata([(-0.5501, -1.0, -1.9), (-1.187, -0.7582, 1.281), (-0.5501, 0.5163, -1.934), (-1.187, 1.219, 1.201), (0.6501, -1.0, -1.9), (1.137, -0.7582, 1.256), (0.6501, 0.5163, -1.934), (1.137, 1.219, 1.176), (-0.875, -1.0, -0.025), (-0.875, 1.484, -0.1056), (0.4751, 1.484, -0.1806), (0.4751, -1.0, -0.09999), (0.07499, 0.5163, -1.947), (0.025, 1.219, 1.213), (0.07499, -1.0, -1.912), (0.025, -0.7582, 1.294), (0.0, -1.0, 0.0), (-1.79e-17, 1.484, -0.08061), (-0.7125, 0.5854, -1.135), (0.75, 0.5854, -1.173), (0.75, -1.0, -0.9999), (-0.7125, -1.0, -0.9624), (0.03749, 0.5854, -1.129), (0.03749, -1.0, -0.9562), (-1.03, -1.064, 0.7143), (-1.03, 1.352, 0.5416), (0.8032, 1.352, 0.4913), (0.8032, -1.064, 0.6641), (0.01238, -1.064, 0.7331), (-1.168, 3.703, 1.325), (1.157, 3.703, 1.3), (-0.8556, 3.726, 0.9741), (0.4945, 3.726, 0.8991), (0.04443, 3.703, 1.337), (0.01943, 3.726, 0.9991), (-1.01, 4.021, 1.218), (0.8227, 4.021, 1.168), (0.03182, 4.021, 1.237)], [], [(24, 1, 3, 25), (25, 3, 29, 35), (26, 7, 5, 27), (28, 15, 1, 24), (12, 6, 4, 14), (13, 3, 1, 15), (23, 16, 8, 21), (19, 10, 11, 20), (22, 17, 10, 19), (21, 8, 9, 18), (18, 9, 17, 22), (20, 11, 16, 23), (7, 13, 15, 5), (2, 12, 14, 0), (27, 5, 15, 28), (26, 10, 32, 36), (4, 20, 23, 14), (2, 18, 22, 12), (0, 21, 18, 2), (12, 22, 19, 6), (6, 19, 20, 4), (14, 23, 21, 0), (17, 9, 31, 34), (11, 27, 28, 16), (16, 28, 24, 8), (10, 26, 27, 11), (13, 7, 30, 33), (8, 24, 25, 9), (37, 33, 30, 36), (35, 29, 33, 37), (31, 35, 37, 34), (34, 37, 36, 32), (3, 13, 33, 29), (7, 26, 36, 30), (9, 25, 35, 31), (10, 17, 34, 32)])
_uv = me_cube_009.uv_layers.new(name='CarteUV')
_uv.uv.foreach_set('vector', [0.5619, 0.0, 0.625, 0.0, 0.625, 0.25, 0.5619, 0.25, 0.5619, 0.25, 0.625, 0.25, 0.625, 0.25, 0.5619, 0.25, 0.5619, 0.5, 0.625, 0.5, 0.625, 0.75, 0.5619, 0.75, 0.5619, 0.875, 0.625, 0.875, 0.625, 1.0, 0.5619, 1.0, 0.25, 0.5, 0.375, 0.5, 0.375, 0.75, 0.25, 0.75, 0.75, 0.5, 0.875, 0.5, 0.875, 0.75, 0.75, 0.75, 0.4375, 0.875, 0.5, 0.875, 0.5, 1.0, 0.4375, 1.0, 0.4375, 0.5, 0.5, 0.5, 0.5, 0.75, 0.4375, 0.75, 0.4375, 0.375, 0.5, 0.375, 0.5, 0.5, 0.4375, 0.5, 0.4375, 0.0, 0.5, 0.0, 0.5, 0.25, 0.4375, 0.25, 0.4375, 0.25, 0.5, 0.25, 0.5, 0.375, 0.4375, 0.375, 0.4375, 0.75, 0.5, 0.75, 0.5, 0.875, 0.4375, 0.875, 0.625, 0.5, 0.75, 0.5, 0.75, 0.75, 0.625, 0.75, 0.125, 0.5, 0.25, 0.5, 0.25, 0.75, 0.125, 0.75, 0.5619, 0.75, 0.625, 0.75, 0.625, 0.875, 0.5619, 0.875, 0.5619, 0.5, 0.5, 0.5, 0.5, 0.5, 0.5619, 0.5, 0.375, 0.75, 0.4375, 0.75, 0.4375, 0.875, 0.375, 0.875, 0.375, 0.25, 0.4375, 0.25, 0.4375, 0.375, 0.375, 0.375, 0.375, 0.0, 0.4375, 0.0, 0.4375, 0.25, 0.375, 0.25, 0.375, 0.375, 0.4375, 0.375, 0.4375, 0.5, 0.375, 0.5, 0.375, 0.5, 0.4375, 0.5, 0.4375, 0.75, 0.375, 0.75, 0.375, 0.875, 0.4375, 0.875, 0.4375, 1.0, 0.375, 1.0, 0.5, 0.375, 0.5, 0.25, 0.5, 0.25, 0.5, 0.375, 0.5, 0.75, 0.5619, 0.75, 0.5619, 0.875, 0.5, 0.875, 0.5, 0.875, 0.5619, 0.875, 0.5619, 1.0, 0.5, 1.0, 0.5, 0.5, 0.5619, 0.5, 0.5619, 0.75, 0.5, 0.75, 0.75, 0.5, 0.625, 0.5, 0.625, 0.5, 0.75, 0.5, 0.5, 0.0, 0.5619, 0.0, 0.5619, 0.25, 0.5, 0.25, 0.5619, 0.375, 0.625, 0.375, 0.625, 0.5, 0.5619, 0.5, 0.5619, 0.25, 0.625, 0.25, 0.625, 0.375, 0.5619, 0.375, 0.5, 0.25, 0.5619, 0.25, 0.5619, 0.375, 0.5, 0.375, 0.5, 0.375, 0.5619, 0.375, 0.5619, 0.5, 0.5, 0.5, 0.875, 0.5, 0.75, 0.5, 0.75, 0.5, 0.875, 0.5, 0.625, 0.5, 0.5619, 0.5, 0.5619, 0.5, 0.625, 0.5, 0.5, 0.25, 0.5619, 0.25, 0.5619, 0.25, 0.5, 0.25, 0.5, 0.5, 0.5, 0.375, 0.5, 0.375, 0.5, 0.5])
me_cube_009.materials.append(mat_mat_riau_001)
me_cube_009.update()
me_cube_010 = bpy.data.meshes.new('Cube.010')
me_cube_010.from_pydata([(-0.5501, -1.0, -1.9), (-1.187, -0.7582, 1.281), (-0.5501, 0.5163, -1.934), (-1.187, 1.219, 1.201), (0.6501, -1.0, -1.9), (1.137, -0.7582, 1.256), (0.6501, 0.5163, -1.934), (1.137, 1.219, 1.176), (-0.4237, -1.0, -0.09443), (-0.4237, 1.484, -0.175), (0.857, 1.484, -0.2066), (0.857, -1.0, -0.126), (0.07499, 0.5163, -1.947), (0.025, 1.219, 1.213), (0.07499, -1.0, -1.912), (0.025, -0.7582, 1.294), (0.0, -1.0, 0.0), (-1.79e-17, 1.484, -0.08061), (-0.7125, 0.5854, -1.135), (0.75, 0.5854, -1.173), (0.75, -1.0, -0.9999), (-0.7125, -1.0, -0.9624), (0.03749, 0.5854, -1.129), (0.03749, -1.0, -0.9562), (-0.7868, -1.064, 0.7316), (-0.7868, 1.352, 0.5589), (1.029, 1.352, 0.3959), (1.029, -1.064, 0.5686), (0.01238, -1.064, 0.7331), (-1.168, 3.703, 1.325), (1.157, 3.703, 1.3), (-0.8556, 3.726, 0.9741), (0.4945, 3.726, 0.8991), (0.04443, 3.703, 1.337), (0.01943, 3.726, 0.9991), (-1.01, 4.021, 1.218), (0.8227, 4.021, 1.168), (0.03182, 4.021, 1.237)], [], [(24, 1, 3, 25), (25, 3, 29, 35), (26, 7, 5, 27), (28, 15, 1, 24), (12, 6, 4, 14), (13, 3, 1, 15), (23, 16, 8, 21), (19, 10, 11, 20), (22, 17, 10, 19), (21, 8, 9, 18), (18, 9, 17, 22), (20, 11, 16, 23), (7, 13, 15, 5), (2, 12, 14, 0), (27, 5, 15, 28), (26, 10, 32, 36), (4, 20, 23, 14), (2, 18, 22, 12), (0, 21, 18, 2), (12, 22, 19, 6), (6, 19, 20, 4), (14, 23, 21, 0), (17, 9, 31, 34), (11, 27, 28, 16), (16, 28, 24, 8), (10, 26, 27, 11), (13, 7, 30, 33), (8, 24, 25, 9), (37, 33, 30, 36), (35, 29, 33, 37), (31, 35, 37, 34), (34, 37, 36, 32), (3, 13, 33, 29), (7, 26, 36, 30), (9, 25, 35, 31), (10, 17, 34, 32)])
_uv = me_cube_010.uv_layers.new(name='CarteUV')
_uv.uv.foreach_set('vector', [0.5619, 0.0, 0.625, 0.0, 0.625, 0.25, 0.5619, 0.25, 0.5619, 0.25, 0.625, 0.25, 0.625, 0.25, 0.5619, 0.25, 0.5619, 0.5, 0.625, 0.5, 0.625, 0.75, 0.5619, 0.75, 0.5619, 0.875, 0.625, 0.875, 0.625, 1.0, 0.5619, 1.0, 0.25, 0.5, 0.375, 0.5, 0.375, 0.75, 0.25, 0.75, 0.75, 0.5, 0.875, 0.5, 0.875, 0.75, 0.75, 0.75, 0.4375, 0.875, 0.5, 0.875, 0.5, 1.0, 0.4375, 1.0, 0.4375, 0.5, 0.5, 0.5, 0.5, 0.75, 0.4375, 0.75, 0.4375, 0.375, 0.5, 0.375, 0.5, 0.5, 0.4375, 0.5, 0.4375, 0.0, 0.5, 0.0, 0.5, 0.25, 0.4375, 0.25, 0.4375, 0.25, 0.5, 0.25, 0.5, 0.375, 0.4375, 0.375, 0.4375, 0.75, 0.5, 0.75, 0.5, 0.875, 0.4375, 0.875, 0.625, 0.5, 0.75, 0.5, 0.75, 0.75, 0.625, 0.75, 0.125, 0.5, 0.25, 0.5, 0.25, 0.75, 0.125, 0.75, 0.5619, 0.75, 0.625, 0.75, 0.625, 0.875, 0.5619, 0.875, 0.5619, 0.5, 0.5, 0.5, 0.5, 0.5, 0.5619, 0.5, 0.375, 0.75, 0.4375, 0.75, 0.4375, 0.875, 0.375, 0.875, 0.375, 0.25, 0.4375, 0.25, 0.4375, 0.375, 0.375, 0.375, 0.375, 0.0, 0.4375, 0.0, 0.4375, 0.25, 0.375, 0.25, 0.375, 0.375, 0.4375, 0.375, 0.4375, 0.5, 0.375, 0.5, 0.375, 0.5, 0.4375, 0.5, 0.4375, 0.75, 0.375, 0.75, 0.375, 0.875, 0.4375, 0.875, 0.4375, 1.0, 0.375, 1.0, 0.5, 0.375, 0.5, 0.25, 0.5, 0.25, 0.5, 0.375, 0.5, 0.75, 0.5619, 0.75, 0.5619, 0.875, 0.5, 0.875, 0.5, 0.875, 0.5619, 0.875, 0.5619, 1.0, 0.5, 1.0, 0.5, 0.5, 0.5619, 0.5, 0.5619, 0.75, 0.5, 0.75, 0.75, 0.5, 0.625, 0.5, 0.625, 0.5, 0.75, 0.5, 0.5, 0.0, 0.5619, 0.0, 0.5619, 0.25, 0.5, 0.25, 0.5619, 0.375, 0.625, 0.375, 0.625, 0.5, 0.5619, 0.5, 0.5619, 0.25, 0.625, 0.25, 0.625, 0.375, 0.5619, 0.375, 0.5, 0.25, 0.5619, 0.25, 0.5619, 0.375, 0.5, 0.375, 0.5, 0.375, 0.5619, 0.375, 0.5619, 0.5, 0.5, 0.5, 0.875, 0.5, 0.75, 0.5, 0.75, 0.5, 0.875, 0.5, 0.625, 0.5, 0.5619, 0.5, 0.5619, 0.5, 0.625, 0.5, 0.5, 0.25, 0.5619, 0.25, 0.5619, 0.25, 0.5, 0.25, 0.5, 0.5, 0.5, 0.375, 0.5, 0.375, 0.5, 0.5])
me_cube_010.materials.append(mat_mat_riau_001)
me_cube_010.update()
me_cube_016 = bpy.data.meshes.new('Cube.016')
me_cube_016.from_pydata([(-0.6402, -1.0, -0.2273), (-0.2273, -1.0, -0.6402), (-0.2273, -1.0, 0.6402), (-0.6402, -1.0, 0.2273), (-0.355, 1.0, -1.0), (-1.0, 1.0, -0.355), (-1.0, 1.0, 0.355), (-0.355, 1.0, 1.0), (0.2273, -1.0, -0.6402), (0.6402, -1.0, -0.2273), (0.6402, -1.0, 0.2273), (0.2273, -1.0, 0.6402), (1.0, 1.0, -0.355), (0.355, 1.0, -1.0), (0.355, 1.0, 1.0), (1.0, 1.0, 0.355)], [], [(8, 9, 10, 11, 2, 3, 0, 1), (12, 15, 10, 9), (14, 7, 2, 11), (0, 3, 6, 5), (4, 5, 6, 7, 14, 15, 12, 13), (4, 1, 0, 5), (2, 7, 6, 3), (8, 13, 12, 9), (14, 11, 10, 15), (4, 13, 8, 1)])
_uv = me_cube_016.uv_layers.new(name='CarteUV')
_uv.uv.foreach_set('vector', [0.375, 0.8306, 0.4556, 0.75, 0.5444, 0.75, 0.625, 0.8306, 0.625, 0.9194, 0.5444, 1.0, 0.4556, 1.0, 0.375, 0.9194, 0.4556, 0.5, 0.5444, 0.5, 0.5444, 0.75, 0.4556, 0.75, 0.7056, 0.5, 0.7944, 0.5, 0.7944, 0.75, 0.7056, 0.75, 0.4556, 0.0, 0.5444, 0.0, 0.5444, 0.25, 0.4556, 0.25, 0.375, 0.3306, 0.4556, 0.25, 0.5444, 0.25, 0.625, 0.3306, 0.625, 0.4194, 0.5444, 0.5, 0.4556, 0.5, 0.375, 0.4194, 0.2056, 0.5, 0.2056, 0.75, 0.125, 0.75, 0.125, 0.5, 0.625, 0.0, 0.625, 0.25, 0.5444, 0.25, 0.5444, 0.0, 0.2944, 0.75, 0.2944, 0.5, 0.4556, 0.5, 0.4556, 0.75, 0.7056, 0.5, 0.7056, 0.75, 0.5444, 0.75, 0.5444, 0.5, 0.2056, 0.5, 0.2944, 0.5, 0.2944, 0.75, 0.2056, 0.75])
me_cube_016.materials.append(mat_mat_riau_001)
me_cube_016.update()
me_cube_018 = bpy.data.meshes.new('Cube.018')
me_cube_018.from_pydata([(-0.4156, -1.0, -0.1475), (-0.1475, -1.0, -0.4156), (-0.1475, -1.0, 0.4156), (-0.4156, -1.0, 0.1475), (-0.2441, 1.0, -0.6876), (-0.6876, 1.0, -0.2441), (-0.6876, 1.0, 0.2441), (-0.2441, 1.0, 0.6876), (0.1475, -1.0, -0.4156), (0.4156, -1.0, -0.1475), (0.4156, -1.0, 0.1475), (0.1475, -1.0, 0.4156), (0.6876, 1.0, -0.2441), (0.2441, 1.0, -0.6876), (0.2441, 1.0, 0.6876), (0.6876, 1.0, 0.2441)], [], [(8, 9, 10, 11, 2, 3, 0, 1), (12, 15, 10, 9), (14, 7, 2, 11), (0, 3, 6, 5), (4, 5, 6, 7, 14, 15, 12, 13), (4, 1, 0, 5), (2, 7, 6, 3), (8, 13, 12, 9), (14, 11, 10, 15), (4, 13, 8, 1)])
_uv = me_cube_018.uv_layers.new(name='CarteUV')
_uv.uv.foreach_set('vector', [0.375, 0.8306, 0.4556, 0.75, 0.5444, 0.75, 0.625, 0.8306, 0.625, 0.9194, 0.5444, 1.0, 0.4556, 1.0, 0.375, 0.9194, 0.4556, 0.5, 0.5444, 0.5, 0.5444, 0.75, 0.4556, 0.75, 0.7056, 0.5, 0.7944, 0.5, 0.7944, 0.75, 0.7056, 0.75, 0.4556, 0.0, 0.5444, 0.0, 0.5444, 0.25, 0.4556, 0.25, 0.375, 0.3306, 0.4556, 0.25, 0.5444, 0.25, 0.625, 0.3306, 0.625, 0.4194, 0.5444, 0.5, 0.4556, 0.5, 0.375, 0.4194, 0.2056, 0.5, 0.2056, 0.75, 0.125, 0.75, 0.125, 0.5, 0.625, 0.0, 0.625, 0.25, 0.5444, 0.25, 0.5444, 0.0, 0.2944, 0.75, 0.2944, 0.5, 0.4556, 0.5, 0.4556, 0.75, 0.7056, 0.5, 0.7056, 0.75, 0.5444, 0.75, 0.5444, 0.5, 0.2056, 0.5, 0.2944, 0.5, 0.2944, 0.75, 0.2056, 0.75])
me_cube_018.materials.append(mat_mat_riau_001)
me_cube_018.update()
me_cube_019 = bpy.data.meshes.new('Cube.019')
me_cube_019.from_pydata([(-1.0, -1.0, -1.0), (-1.0, -1.0, 1.0), (-1.0, 1.0, -1.0), (-1.0, 1.0, 1.0), (1.0, -1.0, -1.0), (1.0, -1.0, 1.0), (1.0, 1.0, -1.0), (1.0, 1.0, 1.0)], [], [(0, 1, 3, 2), (2, 3, 7, 6), (6, 7, 5, 4), (4, 5, 1, 0), (2, 6, 4, 0), (7, 3, 1, 5)])
_uv = me_cube_019.uv_layers.new(name='CarteUV')
_uv.uv.foreach_set('vector', [0.375, 0.0, 0.625, 0.0, 0.625, 0.25, 0.375, 0.25, 0.375, 0.25, 0.625, 0.25, 0.625, 0.5, 0.375, 0.5, 0.375, 0.5, 0.625, 0.5, 0.625, 0.75, 0.375, 0.75, 0.375, 0.75, 0.625, 0.75, 0.625, 1.0, 0.375, 1.0, 0.125, 0.5, 0.375, 0.5, 0.375, 0.75, 0.125, 0.75, 0.625, 0.5, 0.875, 0.5, 0.875, 0.75, 0.625, 0.75])
me_cube_019.materials.append(mat_mat_riau_002)
me_cube_019.update()
me_cube_020 = bpy.data.meshes.new('Cube.020')
me_cube_020.from_pydata([(-0.6402, -1.0, -0.2273), (-0.2273, -1.0, -0.6402), (-0.2273, -1.0, 0.6402), (-0.6402, -1.0, 0.2273), (-0.355, 1.0, -1.0), (-1.0, 1.0, -0.355), (-1.0, 1.0, 0.355), (-0.355, 1.0, 1.0), (0.2273, -1.0, -0.6402), (0.6402, -1.0, -0.2273), (0.6402, -1.0, 0.2273), (0.2273, -1.0, 0.6402), (1.0, 1.0, -0.355), (0.355, 1.0, -1.0), (0.355, 1.0, 1.0), (1.0, 1.0, 0.355)], [], [(8, 9, 10, 11, 2, 3, 0, 1), (12, 15, 10, 9), (14, 7, 2, 11), (0, 3, 6, 5), (4, 5, 6, 7, 14, 15, 12, 13), (4, 1, 0, 5), (2, 7, 6, 3), (8, 13, 12, 9), (14, 11, 10, 15), (4, 13, 8, 1)])
_uv = me_cube_020.uv_layers.new(name='CarteUV')
_uv.uv.foreach_set('vector', [0.375, 0.8306, 0.4556, 0.75, 0.5444, 0.75, 0.625, 0.8306, 0.625, 0.9194, 0.5444, 1.0, 0.4556, 1.0, 0.375, 0.9194, 0.4556, 0.5, 0.5444, 0.5, 0.5444, 0.75, 0.4556, 0.75, 0.7056, 0.5, 0.7944, 0.5, 0.7944, 0.75, 0.7056, 0.75, 0.4556, 0.0, 0.5444, 0.0, 0.5444, 0.25, 0.4556, 0.25, 0.375, 0.3306, 0.4556, 0.25, 0.5444, 0.25, 0.625, 0.3306, 0.625, 0.4194, 0.5444, 0.5, 0.4556, 0.5, 0.375, 0.4194, 0.2056, 0.5, 0.2056, 0.75, 0.125, 0.75, 0.125, 0.5, 0.625, 0.0, 0.625, 0.25, 0.5444, 0.25, 0.5444, 0.0, 0.2944, 0.75, 0.2944, 0.5, 0.4556, 0.5, 0.4556, 0.75, 0.7056, 0.5, 0.7056, 0.75, 0.5444, 0.75, 0.5444, 0.5, 0.2056, 0.5, 0.2944, 0.5, 0.2944, 0.75, 0.2056, 0.75])
me_cube_020.materials.append(mat_mat_riau_001)
me_cube_020.update()
me_cube_021 = bpy.data.meshes.new('Cube.021')
me_cube_021.from_pydata([(-1.0, -1.0, -1.0), (-1.0, -1.0, 1.0), (-1.0, 1.0, -1.0), (-1.0, 1.0, 1.0), (1.0, -1.0, -1.0), (1.0, -1.0, 1.0), (1.0, 1.0, -1.0), (1.0, 1.0, 1.0)], [], [(0, 1, 3, 2), (2, 3, 7, 6), (6, 7, 5, 4), (4, 5, 1, 0), (2, 6, 4, 0), (7, 3, 1, 5)])
_uv = me_cube_021.uv_layers.new(name='CarteUV')
_uv.uv.foreach_set('vector', [0.375, 0.0, 0.625, 0.0, 0.625, 0.25, 0.375, 0.25, 0.375, 0.25, 0.625, 0.25, 0.625, 0.5, 0.375, 0.5, 0.375, 0.5, 0.625, 0.5, 0.625, 0.75, 0.375, 0.75, 0.375, 0.75, 0.625, 0.75, 0.625, 1.0, 0.375, 1.0, 0.125, 0.5, 0.375, 0.5, 0.375, 0.75, 0.125, 0.75, 0.625, 0.5, 0.875, 0.5, 0.875, 0.75, 0.625, 0.75])
me_cube_021.materials.append(mat_mat_riau_002)
me_cube_021.update()
me_cube_022 = bpy.data.meshes.new('Cube.022')
me_cube_022.from_pydata([(-0.4156, -1.0, -0.1475), (-0.1475, -1.0, -0.4156), (-0.1475, -1.0, 0.4156), (-0.4156, -1.0, 0.1475), (-0.2441, 1.0, -0.6876), (-0.6876, 1.0, -0.2441), (-0.6876, 1.0, 0.2441), (-0.2441, 1.0, 0.6876), (0.1475, -1.0, -0.4156), (0.4156, -1.0, -0.1475), (0.4156, -1.0, 0.1475), (0.1475, -1.0, 0.4156), (0.6876, 1.0, -0.2441), (0.2441, 1.0, -0.6876), (0.2441, 1.0, 0.6876), (0.6876, 1.0, 0.2441)], [], [(8, 9, 10, 11, 2, 3, 0, 1), (12, 15, 10, 9), (14, 7, 2, 11), (0, 3, 6, 5), (4, 5, 6, 7, 14, 15, 12, 13), (4, 1, 0, 5), (2, 7, 6, 3), (8, 13, 12, 9), (14, 11, 10, 15), (4, 13, 8, 1)])
_uv = me_cube_022.uv_layers.new(name='CarteUV')
_uv.uv.foreach_set('vector', [0.375, 0.8306, 0.4556, 0.75, 0.5444, 0.75, 0.625, 0.8306, 0.625, 0.9194, 0.5444, 1.0, 0.4556, 1.0, 0.375, 0.9194, 0.4556, 0.5, 0.5444, 0.5, 0.5444, 0.75, 0.4556, 0.75, 0.7056, 0.5, 0.7944, 0.5, 0.7944, 0.75, 0.7056, 0.75, 0.4556, 0.0, 0.5444, 0.0, 0.5444, 0.25, 0.4556, 0.25, 0.375, 0.3306, 0.4556, 0.25, 0.5444, 0.25, 0.625, 0.3306, 0.625, 0.4194, 0.5444, 0.5, 0.4556, 0.5, 0.375, 0.4194, 0.2056, 0.5, 0.2056, 0.75, 0.125, 0.75, 0.125, 0.5, 0.625, 0.0, 0.625, 0.25, 0.5444, 0.25, 0.5444, 0.0, 0.2944, 0.75, 0.2944, 0.5, 0.4556, 0.5, 0.4556, 0.75, 0.7056, 0.5, 0.7056, 0.75, 0.5444, 0.75, 0.5444, 0.5, 0.2056, 0.5, 0.2944, 0.5, 0.2944, 0.75, 0.2056, 0.75])
me_cube_022.materials.append(mat_mat_riau_001)
me_cube_022.update()
me_cube_023 = bpy.data.meshes.new('Cube.023')
me_cube_023.from_pydata([(-1.0, -1.0, -1.0), (-1.0, -1.0, 1.0), (-1.0, 1.0, -1.0), (-1.0, 1.0, 1.0), (1.0, -1.0, -1.0), (1.0, -1.0, 1.0), (1.0, 1.0, -1.0), (1.0, 1.0, 1.0)], [], [(0, 1, 3, 2), (2, 3, 7, 6), (6, 7, 5, 4), (4, 5, 1, 0), (2, 6, 4, 0), (7, 3, 1, 5)])
_uv = me_cube_023.uv_layers.new(name='CarteUV')
_uv.uv.foreach_set('vector', [0.375, 0.0, 0.625, 0.0, 0.625, 0.25, 0.375, 0.25, 0.375, 0.25, 0.625, 0.25, 0.625, 0.5, 0.375, 0.5, 0.375, 0.5, 0.625, 0.5, 0.625, 0.75, 0.375, 0.75, 0.375, 0.75, 0.625, 0.75, 0.625, 1.0, 0.375, 1.0, 0.125, 0.5, 0.375, 0.5, 0.375, 0.75, 0.125, 0.75, 0.625, 0.5, 0.875, 0.5, 0.875, 0.75, 0.625, 0.75])
me_cube_023.materials.append(mat_mat_riau_002)
me_cube_023.update()
me_cube_024 = bpy.data.meshes.new('Cube.024')
me_cube_024.from_pydata([(-1.0, -1.0, -1.0), (-1.0, -1.0, 1.0), (-1.0, 1.0, -1.0), (-1.0, 1.0, 1.0), (1.0, -1.0, -1.0), (1.0, -1.0, 1.0), (1.0, 1.0, -1.0), (1.0, 1.0, 1.0)], [], [(0, 1, 3, 2), (2, 3, 7, 6), (6, 7, 5, 4), (4, 5, 1, 0), (2, 6, 4, 0), (7, 3, 1, 5)])
_uv = me_cube_024.uv_layers.new(name='CarteUV')
_uv.uv.foreach_set('vector', [0.375, 0.0, 0.625, 0.0, 0.625, 0.25, 0.375, 0.25, 0.375, 0.25, 0.625, 0.25, 0.625, 0.5, 0.375, 0.5, 0.375, 0.5, 0.625, 0.5, 0.625, 0.75, 0.375, 0.75, 0.375, 0.75, 0.625, 0.75, 0.625, 1.0, 0.375, 1.0, 0.125, 0.5, 0.375, 0.5, 0.375, 0.75, 0.125, 0.75, 0.625, 0.5, 0.875, 0.5, 0.875, 0.75, 0.625, 0.75])
me_cube_024.materials.append(mat_mat_riau_002)
me_cube_024.update()
me_cube_025 = bpy.data.meshes.new('Cube.025')
me_cube_025.from_pydata([(1.0, -0.429, -1.0), (0.429, -1.0, -1.0), (0.429, -1.0, 1.0), (1.0, -0.429, 1.0), (0.429, 1.0, -1.0), (1.0, 0.429, -1.0), (1.0, 0.429, 1.0), (0.429, 1.0, 1.0), (-0.194, -1.0, -1.0), (-1.0, -0.194, -1.0), (-1.0, -0.194, 1.0), (-0.194, -1.0, 1.0), (-1.0, 0.194, -1.0), (-0.194, 1.0, -1.0), (-0.194, 1.0, 1.0), (-1.0, 0.194, 1.0)], [], [(1, 2, 11, 8), (6, 7, 14, 15, 10, 11, 2, 3), (13, 14, 7, 4), (5, 6, 3, 0), (6, 5, 4, 7), (2, 1, 0, 3), (9, 10, 15, 12), (8, 11, 10, 9), (14, 13, 12, 15), (12, 13, 4, 5, 0, 1, 8, 9)])
_uv = me_cube_025.uv_layers.new(name='CarteUV')
_uv.uv.foreach_set('vector', [0.375, 0.8214, 0.625, 0.8214, 0.625, 0.8992, 0.375, 0.8992, 0.625, 0.5714, 0.6964, 0.5, 0.7742, 0.5, 0.875, 0.6008, 0.875, 0.6492, 0.7742, 0.75, 0.6964, 0.75, 0.625, 0.6786, 0.375, 0.3508, 0.625, 0.3508, 0.625, 0.4286, 0.375, 0.4286, 0.375, 0.5714, 0.625, 0.5714, 0.625, 0.6786, 0.375, 0.6786, 0.625, 0.5714, 0.375, 0.5714, 0.375, 0.4286, 0.625, 0.4286, 0.625, 0.8214, 0.375, 0.8214, 0.375, 0.6786, 0.625, 0.6786, 0.375, 0.1008, 0.625, 0.1008, 0.625, 0.1492, 0.375, 0.1492, 0.375, 0.0, 0.625, 0.0, 0.625, 0.1008, 0.375, 0.1008, 0.625, 0.3508, 0.375, 0.3508, 0.375, 0.1492, 0.625, 0.1492, 0.125, 0.6008, 0.2258, 0.5, 0.3036, 0.5, 0.375, 0.5714, 0.375, 0.6786, 0.3036, 0.75, 0.2258, 0.75, 0.125, 0.6492])
me_cube_025.materials.append(mat_mat_riau)
me_cube_025.update()
me_cube_026 = bpy.data.meshes.new('Cube.026')
me_cube_026.from_pydata([(1.0, -0.429, -1.0), (0.429, -1.0, -1.0), (0.429, -1.0, 1.0), (1.0, -0.429, 1.0), (0.429, 1.0, -1.0), (1.0, 0.429, -1.0), (1.0, 0.429, 1.0), (0.429, 1.0, 1.0), (-0.194, -1.0, -1.0), (-1.0, -0.194, -1.0), (-1.0, -0.194, 1.0), (-0.194, -1.0, 1.0), (-1.0, 0.194, -1.0), (-0.194, 1.0, -1.0), (-0.194, 1.0, 1.0), (-1.0, 0.194, 1.0)], [], [(1, 2, 11, 8), (6, 7, 14, 15, 10, 11, 2, 3), (13, 14, 7, 4), (5, 6, 3, 0), (6, 5, 4, 7), (2, 1, 0, 3), (9, 10, 15, 12), (8, 11, 10, 9), (14, 13, 12, 15), (12, 13, 4, 5, 0, 1, 8, 9)])
_uv = me_cube_026.uv_layers.new(name='CarteUV')
_uv.uv.foreach_set('vector', [0.375, 0.8214, 0.625, 0.8214, 0.625, 0.8992, 0.375, 0.8992, 0.625, 0.5714, 0.6964, 0.5, 0.7742, 0.5, 0.875, 0.6008, 0.875, 0.6492, 0.7742, 0.75, 0.6964, 0.75, 0.625, 0.6786, 0.375, 0.3508, 0.625, 0.3508, 0.625, 0.4286, 0.375, 0.4286, 0.375, 0.5714, 0.625, 0.5714, 0.625, 0.6786, 0.375, 0.6786, 0.625, 0.5714, 0.375, 0.5714, 0.375, 0.4286, 0.625, 0.4286, 0.625, 0.8214, 0.375, 0.8214, 0.375, 0.6786, 0.625, 0.6786, 0.375, 0.1008, 0.625, 0.1008, 0.625, 0.1492, 0.375, 0.1492, 0.375, 0.0, 0.625, 0.0, 0.625, 0.1008, 0.375, 0.1008, 0.625, 0.3508, 0.375, 0.3508, 0.375, 0.1492, 0.625, 0.1492, 0.125, 0.6008, 0.2258, 0.5, 0.3036, 0.5, 0.375, 0.5714, 0.375, 0.6786, 0.3036, 0.75, 0.2258, 0.75, 0.125, 0.6492])
me_cube_026.materials.append(mat_mat_riau)
me_cube_026.update()

# ---- objects
ob_light = bpy.data.objects.new('Light', light_light)
ob_camera = bpy.data.objects.new('Camera', cam_camera)
ob_mob = bpy.data.objects.new('MOB', None)
ob_cube_021 = bpy.data.objects.new('Cube.021', me_cube_011)
ob_cube_001 = bpy.data.objects.new('Cube.001', me_cube_001)
ob_cube_002 = bpy.data.objects.new('Cube.002', me_cube_002)
ob_cube_003 = bpy.data.objects.new('Cube.003', me_cube_003)
ob_cube_004 = bpy.data.objects.new('Cube.004', me_cube_004)
ob_cube_005 = bpy.data.objects.new('Cube.005', me_cube_005)
ob_cube_006 = bpy.data.objects.new('Cube.006', me_cube_006)
ob_cube_007 = bpy.data.objects.new('Cube.007', me_cube_007)
ob_cube_008 = bpy.data.objects.new('Cube.008', me_cube_008)
ob_cube_009 = bpy.data.objects.new('Cube.009', me_cube_009)
ob_cube_010 = bpy.data.objects.new('Cube.010', me_cube_010)
ob_cube_011 = bpy.data.objects.new('Cube.011', me_cube_016)
ob_cube_013 = bpy.data.objects.new('Cube.013', me_cube_018)
ob_cube_014 = bpy.data.objects.new('Cube.014', me_cube_019)
ob_cube_012 = bpy.data.objects.new('Cube.012', me_cube_020)
ob_cube_015 = bpy.data.objects.new('Cube.015', me_cube_021)
ob_cube_016 = bpy.data.objects.new('Cube.016', me_cube_022)
ob_cube_017 = bpy.data.objects.new('Cube.017', me_cube_023)
ob_cube_018 = bpy.data.objects.new('Cube.018', me_cube_024)
ob_cube_019 = bpy.data.objects.new('Cube.019', me_cube_025)
ob_cube_020 = bpy.data.objects.new('Cube.020', me_cube_026)

# ---- transforms, parenting, visibility, modifiers, constraints
ob_light.location = (4.076, 1.005, 5.904)
ob_light.rotation_euler = (0.6503, 0.05522, 1.866)
ob_light.lock_rotations_4d = False
ob_light.empty_display_type = 'ARROWS'
ob_light.color = (0.0, 0.0, 0.0, 0.0)
ob_light.lineart.crease_threshold = 0.0
ob_camera.location = (7.359, -6.926, 4.958)
ob_camera.rotation_euler = (1.109, 0.0, 0.8149)
ob_camera.lock_rotations_4d = False
ob_camera.empty_display_type = 'ARROWS'
ob_camera.color = (0.0, 0.0, 0.0, 0.0)
ob_camera.display_type = 'WIRE'
ob_camera.lineart.crease_threshold = 0.0
ob_mob.location = (0.0, 0.0, 0.0)
ob_mob.instance_type = 'COLLECTION'
ob_cube_021.location = (0.0, 0.02676, 1.29)
ob_cube_021.scale = (0.1852, 0.1852, 0.1852)
ob_cube_021.lock_rotations_4d = False
ob_cube_021.empty_display_type = 'ARROWS'
ob_cube_021.lineart.crease_threshold = 0.0
ob_cube_001.location = (0.0, 0.0, 0.5961)
ob_cube_001.scale = (0.2452, 0.2452, 0.2452)
ob_cube_002.location = (0.01076, 0.0493, 1.064)
ob_cube_002.rotation_euler = (0.2859, -0.0, 0.0)
ob_cube_002.scale = (-0.09234, -0.09495, -0.1191)
ob_cube_003.location = (-0.1285, 0.06757, -0.238)
ob_cube_003.scale = (-0.1242, -0.1242, -0.1242)
ob_cube_004.location = (0.1878, 0.06757, -0.238)
ob_cube_004.scale = (-0.1242, -0.1242, -0.1242)
ob_cube_005.location = (-0.1422, 0.1029, -0.5301)
ob_cube_005.scale = (0.1151, 0.1262, 0.1031)
_m = ob_cube_005.modifiers.new('Subdivision', 'SUBSURF')
ob_cube_006.location = (0.1616, 0.1029, -0.5301)
ob_cube_006.scale = (0.1151, 0.1262, 0.1031)
_m = ob_cube_006.modifiers.new('Subdivision', 'SUBSURF')
ob_cube_007.location = (-0.1542, 0.1261, -0.7155)
ob_cube_007.scale = (0.0843, 0.1038, 0.1038)
ob_cube_008.location = (0.2009, 0.1261, -0.7155)
ob_cube_008.scale = (0.0843, 0.1038, 0.1038)
ob_cube_009.location = (-0.1168, 0.1798, -1.364)
ob_cube_009.scale = (-0.08544, -0.08544, -0.08544)
ob_cube_010.location = (0.1442, 0.1798, -1.364)
ob_cube_010.scale = (-0.08544, -0.08544, -0.08544)
ob_cube_011.location = (0.408, 0.05964, 0.8171)
ob_cube_011.rotation_euler = (0.0, -0.0, 1.571)
ob_cube_011.scale = (0.11, 0.1907, 0.11)
ob_cube_013.location = (0.7953, 0.05964, 0.8171)
ob_cube_013.rotation_euler = (0.0, -0.0, 1.571)
ob_cube_013.scale = (0.09299, 0.1612, 0.09299)
ob_cube_014.location = (0.6113, 0.05814, 0.8164)
ob_cube_014.rotation_euler = (0.0, 1.571, 0.0)
ob_cube_014.scale = (0.06924, 0.07598, 0.06204)
_m = ob_cube_014.modifiers.new('Subdivision', 'SUBSURF')
ob_cube_012.location = (-0.4198, 0.05964, 0.8171)
ob_cube_012.rotation_euler = (0.0, -0.0, 4.712)
ob_cube_012.scale = (0.11, 0.1907, 0.11)
ob_cube_015.location = (-0.6258, 0.05814, 0.8164)
ob_cube_015.rotation_euler = (0.0, 1.571, 0.0)
ob_cube_015.scale = (0.06924, 0.07598, 0.06204)
_m = ob_cube_015.modifiers.new('Subdivision', 'SUBSURF')
ob_cube_016.location = (-0.8043, 0.05964, 0.8171)
ob_cube_016.rotation_euler = (0.0, -0.0, 4.712)
ob_cube_016.scale = (0.09299, 0.1612, 0.09299)
ob_cube_017.location = (-0.9712, 0.05814, 0.8164)
ob_cube_017.rotation_euler = (0.0, 1.571, 0.0)
ob_cube_017.scale = (0.03578, 0.03926, 0.03206)
_m = ob_cube_017.modifiers.new('Subdivision', 'SUBSURF')
ob_cube_018.location = (0.9621, 0.05814, 0.8164)
ob_cube_018.rotation_euler = (0.0, 1.571, 0.0)
ob_cube_018.scale = (0.03578, 0.03926, 0.03206)
_m = ob_cube_018.modifiers.new('Subdivision', 'SUBSURF')
ob_cube_019.location = (1.095, 0.05608, 0.8193)
ob_cube_019.scale = (0.1183, -0.06289, 0.0179)
ob_cube_020.location = (-1.102, 0.05608, 0.8193)
ob_cube_020.rotation_euler = (0.0, 0.0, 3.142)
ob_cube_020.scale = (0.1183, -0.06289, 0.0179)
ob_mob.instance_collection = col_mob

# ---- collection membership
col_collection.objects.link(ob_light)
col_collection.objects.link(ob_camera)
col_collection.objects.link(ob_mob)
col_mob.objects.link(ob_cube_021)
col_mob.objects.link(ob_cube_001)
col_mob.objects.link(ob_cube_002)
col_mob.objects.link(ob_cube_003)
col_mob.objects.link(ob_cube_004)
col_mob.objects.link(ob_cube_005)
col_mob.objects.link(ob_cube_006)
col_mob.objects.link(ob_cube_007)
col_mob.objects.link(ob_cube_008)
col_mob.objects.link(ob_cube_009)
col_mob.objects.link(ob_cube_010)
col_mob.objects.link(ob_cube_011)
col_mob.objects.link(ob_cube_013)
col_mob.objects.link(ob_cube_014)
col_mob.objects.link(ob_cube_012)
col_mob.objects.link(ob_cube_015)
col_mob.objects.link(ob_cube_016)
col_mob.objects.link(ob_cube_017)
col_mob.objects.link(ob_cube_018)
col_mob.objects.link(ob_cube_019)
col_mob.objects.link(ob_cube_020)

# ---- scene / render settings (as saved in the file)
scene.camera = ob_camera
scene.frame_start = 1; scene.frame_end = 250; scene.frame_set(1)
scene.render.engine = 'BLENDER_EEVEE_NEXT'
scene.cycles.sampling_pattern = 'TABULATED_SOBOL'
scene.view_settings.view_transform = 'Filmic'
bpy.context.view_layer.update()
